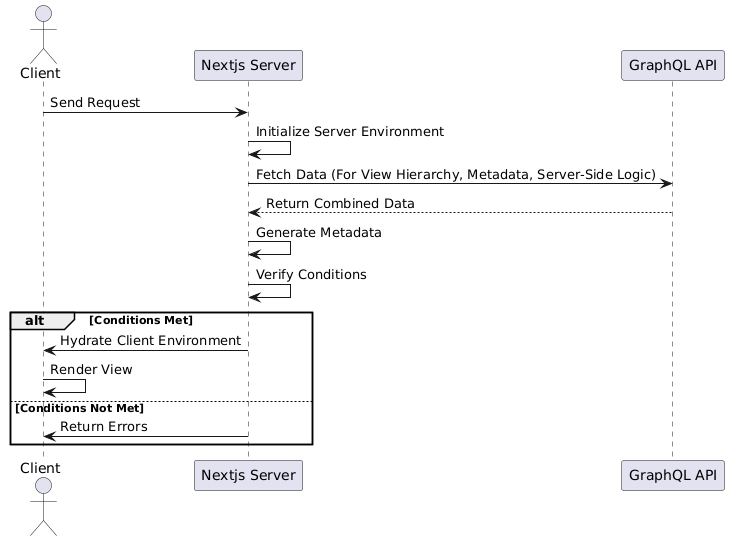

The diagram above was rendered by PlantUML. Its source (embedded in the PNG):
@startuml
actor Client
participant "Nextjs Server" as Server
participant "GraphQL API" as GraphQL

Client -> Server: Send Request
Server -> Server: Initialize Server Environment
Server -> GraphQL: Fetch Data (For View Hierarchy, Metadata, Server-Side Logic)
GraphQL --> Server: Return Combined Data
Server -> Server: Generate Metadata
Server -> Server: Verify Conditions

alt Conditions Met
    Server -> Client: Hydrate Client Environment
    Client -> Client: Render View
else Conditions Not Met
    Server -> Client: Return Errors
end
@enduml